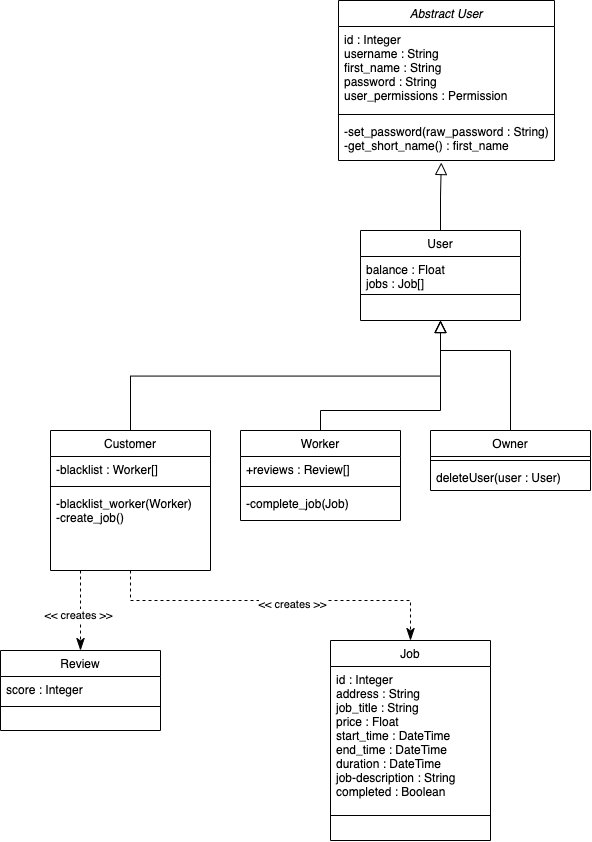

The diagram above was exported from draw.io. Its source (the exported page's mxGraphModel, read from the mxfile embedded in the PNG):
<mxGraphModel dx="2178" dy="1973" grid="1" gridSize="10" guides="1" tooltips="1" connect="1" arrows="1" fold="1" page="1" pageScale="1" pageWidth="827" pageHeight="1169" math="0" shadow="0">
  <root>
    <mxCell id="WIyWlLk6GJQsqaUBKTNV-0" />
    <mxCell id="WIyWlLk6GJQsqaUBKTNV-1" parent="WIyWlLk6GJQsqaUBKTNV-0" />
    <mxCell id="zkfFHV4jXpPFQw0GAbJ--0" value="User" style="swimlane;fontStyle=0;align=center;verticalAlign=top;childLayout=stackLayout;horizontal=1;startSize=26;horizontalStack=0;resizeParent=1;resizeLast=0;collapsible=1;marginBottom=0;rounded=0;shadow=0;strokeWidth=1;" parent="WIyWlLk6GJQsqaUBKTNV-1" vertex="1">
      <mxGeometry x="220" y="120" width="160" height="90" as="geometry">
        <mxRectangle x="220" y="120" width="160" height="26" as="alternateBounds" />
      </mxGeometry>
    </mxCell>
    <mxCell id="zkfFHV4jXpPFQw0GAbJ--1" value="balance : Float&#10;jobs : Job[]" style="text;align=left;verticalAlign=top;spacingLeft=4;spacingRight=4;overflow=hidden;rotatable=0;points=[[0,0.5],[1,0.5]];portConstraint=eastwest;" parent="zkfFHV4jXpPFQw0GAbJ--0" vertex="1">
      <mxGeometry y="26" width="160" height="34" as="geometry" />
    </mxCell>
    <mxCell id="zkfFHV4jXpPFQw0GAbJ--4" value="" style="line;html=1;strokeWidth=1;align=left;verticalAlign=middle;spacingTop=-1;spacingLeft=3;spacingRight=3;rotatable=0;labelPosition=right;points=[];portConstraint=eastwest;" parent="zkfFHV4jXpPFQw0GAbJ--0" vertex="1">
      <mxGeometry y="60" width="160" height="8" as="geometry" />
    </mxCell>
    <mxCell id="zkfFHV4jXpPFQw0GAbJ--6" value="Customer" style="swimlane;fontStyle=0;align=center;verticalAlign=top;childLayout=stackLayout;horizontal=1;startSize=26;horizontalStack=0;resizeParent=1;resizeLast=0;collapsible=1;marginBottom=0;rounded=0;shadow=0;strokeWidth=1;" parent="WIyWlLk6GJQsqaUBKTNV-1" vertex="1">
      <mxGeometry x="-90" y="320" width="160" height="140" as="geometry">
        <mxRectangle x="130" y="380" width="160" height="26" as="alternateBounds" />
      </mxGeometry>
    </mxCell>
    <mxCell id="zkfFHV4jXpPFQw0GAbJ--7" value="-blacklist : Worker[]" style="text;align=left;verticalAlign=top;spacingLeft=4;spacingRight=4;overflow=hidden;rotatable=0;points=[[0,0.5],[1,0.5]];portConstraint=eastwest;" parent="zkfFHV4jXpPFQw0GAbJ--6" vertex="1">
      <mxGeometry y="26" width="160" height="26" as="geometry" />
    </mxCell>
    <mxCell id="zkfFHV4jXpPFQw0GAbJ--9" value="" style="line;html=1;strokeWidth=1;align=left;verticalAlign=middle;spacingTop=-1;spacingLeft=3;spacingRight=3;rotatable=0;labelPosition=right;points=[];portConstraint=eastwest;" parent="zkfFHV4jXpPFQw0GAbJ--6" vertex="1">
      <mxGeometry y="52" width="160" height="8" as="geometry" />
    </mxCell>
    <mxCell id="zkfFHV4jXpPFQw0GAbJ--10" value="-blacklist_worker(Worker)&#10;-create_job()" style="text;align=left;verticalAlign=top;spacingLeft=4;spacingRight=4;overflow=hidden;rotatable=0;points=[[0,0.5],[1,0.5]];portConstraint=eastwest;fontStyle=0" parent="zkfFHV4jXpPFQw0GAbJ--6" vertex="1">
      <mxGeometry y="60" width="160" height="80" as="geometry" />
    </mxCell>
    <mxCell id="zkfFHV4jXpPFQw0GAbJ--12" value="" style="endArrow=block;endSize=10;endFill=0;shadow=0;strokeWidth=1;rounded=0;edgeStyle=elbowEdgeStyle;elbow=vertical;" parent="WIyWlLk6GJQsqaUBKTNV-1" source="zkfFHV4jXpPFQw0GAbJ--6" target="zkfFHV4jXpPFQw0GAbJ--0" edge="1">
      <mxGeometry width="160" relative="1" as="geometry">
        <mxPoint x="200" y="203" as="sourcePoint" />
        <mxPoint x="200" y="203" as="targetPoint" />
      </mxGeometry>
    </mxCell>
    <mxCell id="zkfFHV4jXpPFQw0GAbJ--16" value="" style="endArrow=block;endSize=10;endFill=0;shadow=0;strokeWidth=1;rounded=0;edgeStyle=elbowEdgeStyle;elbow=vertical;exitX=0.5;exitY=0;exitDx=0;exitDy=0;" parent="WIyWlLk6GJQsqaUBKTNV-1" source="jamWjttyql0oKtKas-Qv-17" target="zkfFHV4jXpPFQw0GAbJ--0" edge="1">
      <mxGeometry width="160" relative="1" as="geometry">
        <mxPoint x="170" y="370" as="sourcePoint" />
        <mxPoint x="310" y="271" as="targetPoint" />
        <Array as="points">
          <mxPoint x="300" y="300" />
        </Array>
      </mxGeometry>
    </mxCell>
    <mxCell id="zkfFHV4jXpPFQw0GAbJ--17" value="Review" style="swimlane;fontStyle=0;align=center;verticalAlign=top;childLayout=stackLayout;horizontal=1;startSize=26;horizontalStack=0;resizeParent=1;resizeLast=0;collapsible=1;marginBottom=0;rounded=0;shadow=0;strokeWidth=1;" parent="WIyWlLk6GJQsqaUBKTNV-1" vertex="1">
      <mxGeometry x="-140" y="540" width="160" height="80" as="geometry">
        <mxRectangle x="550" y="140" width="160" height="26" as="alternateBounds" />
      </mxGeometry>
    </mxCell>
    <mxCell id="zkfFHV4jXpPFQw0GAbJ--18" value="score : Integer" style="text;align=left;verticalAlign=top;spacingLeft=4;spacingRight=4;overflow=hidden;rotatable=0;points=[[0,0.5],[1,0.5]];portConstraint=eastwest;" parent="zkfFHV4jXpPFQw0GAbJ--17" vertex="1">
      <mxGeometry y="26" width="160" height="26" as="geometry" />
    </mxCell>
    <mxCell id="zkfFHV4jXpPFQw0GAbJ--23" value="" style="line;html=1;strokeWidth=1;align=left;verticalAlign=middle;spacingTop=-1;spacingLeft=3;spacingRight=3;rotatable=0;labelPosition=right;points=[];portConstraint=eastwest;" parent="zkfFHV4jXpPFQw0GAbJ--17" vertex="1">
      <mxGeometry y="52" width="160" height="8" as="geometry" />
    </mxCell>
    <mxCell id="jamWjttyql0oKtKas-Qv-2" value="Abstract User" style="swimlane;fontStyle=2;align=center;verticalAlign=top;childLayout=stackLayout;horizontal=1;startSize=26;horizontalStack=0;resizeParent=1;resizeLast=0;collapsible=1;marginBottom=0;rounded=0;shadow=0;strokeWidth=1;" parent="WIyWlLk6GJQsqaUBKTNV-1" vertex="1">
      <mxGeometry x="198" y="-110" width="216" height="160" as="geometry">
        <mxRectangle x="220" y="120" width="160" height="26" as="alternateBounds" />
      </mxGeometry>
    </mxCell>
    <mxCell id="jamWjttyql0oKtKas-Qv-3" value="id : Integer&#10;username : String&#10;first_name : String&#10;password : String&#10;user_permissions : Permission&#10;" style="text;align=left;verticalAlign=top;spacingLeft=4;spacingRight=4;overflow=hidden;rotatable=0;points=[[0,0.5],[1,0.5]];portConstraint=eastwest;" parent="jamWjttyql0oKtKas-Qv-2" vertex="1">
      <mxGeometry y="26" width="216" height="84" as="geometry" />
    </mxCell>
    <mxCell id="jamWjttyql0oKtKas-Qv-4" value="" style="line;html=1;strokeWidth=1;align=left;verticalAlign=middle;spacingTop=-1;spacingLeft=3;spacingRight=3;rotatable=0;labelPosition=right;points=[];portConstraint=eastwest;" parent="jamWjttyql0oKtKas-Qv-2" vertex="1">
      <mxGeometry y="110" width="216" height="8" as="geometry" />
    </mxCell>
    <mxCell id="jamWjttyql0oKtKas-Qv-5" value="-set_password(raw_password : String)&#10;-get_short_name() : first_name" style="text;align=left;verticalAlign=top;spacingLeft=4;spacingRight=4;overflow=hidden;rotatable=0;points=[[0,0.5],[1,0.5]];portConstraint=eastwest;" parent="jamWjttyql0oKtKas-Qv-2" vertex="1">
      <mxGeometry y="118" width="216" height="42" as="geometry" />
    </mxCell>
    <mxCell id="jamWjttyql0oKtKas-Qv-10" value="" style="endArrow=block;endSize=10;endFill=0;shadow=0;strokeWidth=1;rounded=0;edgeStyle=elbowEdgeStyle;elbow=vertical;entryX=0.476;entryY=1.048;entryDx=0;entryDy=0;entryPerimeter=0;exitX=0.5;exitY=0;exitDx=0;exitDy=0;" parent="WIyWlLk6GJQsqaUBKTNV-1" source="zkfFHV4jXpPFQw0GAbJ--0" target="jamWjttyql0oKtKas-Qv-5" edge="1">
      <mxGeometry width="160" relative="1" as="geometry">
        <mxPoint x="465" y="162" as="sourcePoint" />
        <mxPoint x="355" y="60" as="targetPoint" />
      </mxGeometry>
    </mxCell>
    <mxCell id="jamWjttyql0oKtKas-Qv-15" value="" style="endArrow=block;endSize=10;endFill=0;shadow=0;strokeWidth=1;rounded=0;edgeStyle=elbowEdgeStyle;elbow=vertical;exitX=0.5;exitY=0;exitDx=0;exitDy=0;" parent="WIyWlLk6GJQsqaUBKTNV-1" source="jamWjttyql0oKtKas-Qv-23" edge="1">
      <mxGeometry width="160" relative="1" as="geometry">
        <mxPoint x="370" y="370" as="sourcePoint" />
        <mxPoint x="300" y="210" as="targetPoint" />
        <Array as="points">
          <mxPoint x="410" y="240" />
        </Array>
      </mxGeometry>
    </mxCell>
    <mxCell id="jamWjttyql0oKtKas-Qv-17" value="Worker" style="swimlane;fontStyle=0;align=center;verticalAlign=top;childLayout=stackLayout;horizontal=1;startSize=26;horizontalStack=0;resizeParent=1;resizeLast=0;collapsible=1;marginBottom=0;rounded=0;shadow=0;strokeWidth=1;" parent="WIyWlLk6GJQsqaUBKTNV-1" vertex="1">
      <mxGeometry x="100" y="320" width="160" height="90" as="geometry">
        <mxRectangle x="130" y="380" width="160" height="26" as="alternateBounds" />
      </mxGeometry>
    </mxCell>
    <mxCell id="jamWjttyql0oKtKas-Qv-18" value="+reviews : Review[]" style="text;align=left;verticalAlign=top;spacingLeft=4;spacingRight=4;overflow=hidden;rotatable=0;points=[[0,0.5],[1,0.5]];portConstraint=eastwest;" parent="jamWjttyql0oKtKas-Qv-17" vertex="1">
      <mxGeometry y="26" width="160" height="26" as="geometry" />
    </mxCell>
    <mxCell id="jamWjttyql0oKtKas-Qv-20" value="" style="line;html=1;strokeWidth=1;align=left;verticalAlign=middle;spacingTop=-1;spacingLeft=3;spacingRight=3;rotatable=0;labelPosition=right;points=[];portConstraint=eastwest;" parent="jamWjttyql0oKtKas-Qv-17" vertex="1">
      <mxGeometry y="52" width="160" height="8" as="geometry" />
    </mxCell>
    <mxCell id="7aDmkVSCCBcbJCF5BBJy-2" value="-complete_job(Job)" style="text;align=left;verticalAlign=top;spacingLeft=4;spacingRight=4;overflow=hidden;rotatable=0;points=[[0,0.5],[1,0.5]];portConstraint=eastwest;fontStyle=0" parent="jamWjttyql0oKtKas-Qv-17" vertex="1">
      <mxGeometry y="60" width="160" height="30" as="geometry" />
    </mxCell>
    <mxCell id="jamWjttyql0oKtKas-Qv-23" value="Owner" style="swimlane;fontStyle=0;align=center;verticalAlign=top;childLayout=stackLayout;horizontal=1;startSize=26;horizontalStack=0;resizeParent=1;resizeLast=0;collapsible=1;marginBottom=0;rounded=0;shadow=0;strokeWidth=1;" parent="WIyWlLk6GJQsqaUBKTNV-1" vertex="1">
      <mxGeometry x="290" y="320" width="160" height="60" as="geometry">
        <mxRectangle x="130" y="380" width="160" height="26" as="alternateBounds" />
      </mxGeometry>
    </mxCell>
    <mxCell id="jamWjttyql0oKtKas-Qv-26" value="" style="line;html=1;strokeWidth=1;align=left;verticalAlign=middle;spacingTop=-1;spacingLeft=3;spacingRight=3;rotatable=0;labelPosition=right;points=[];portConstraint=eastwest;" parent="jamWjttyql0oKtKas-Qv-23" vertex="1">
      <mxGeometry y="26" width="160" height="8" as="geometry" />
    </mxCell>
    <mxCell id="jamWjttyql0oKtKas-Qv-28" value="deleteUser(user : User)" style="text;align=left;verticalAlign=top;spacingLeft=4;spacingRight=4;overflow=hidden;rotatable=0;points=[[0,0.5],[1,0.5]];portConstraint=eastwest;" parent="jamWjttyql0oKtKas-Qv-23" vertex="1">
      <mxGeometry y="34" width="160" height="26" as="geometry" />
    </mxCell>
    <mxCell id="jamWjttyql0oKtKas-Qv-29" value="Job" style="swimlane;fontStyle=0;align=center;verticalAlign=top;childLayout=stackLayout;horizontal=1;startSize=26;horizontalStack=0;resizeParent=1;resizeLast=0;collapsible=1;marginBottom=0;rounded=0;shadow=0;strokeWidth=1;" parent="WIyWlLk6GJQsqaUBKTNV-1" vertex="1">
      <mxGeometry x="190" y="530" width="160" height="200" as="geometry">
        <mxRectangle x="550" y="140" width="160" height="26" as="alternateBounds" />
      </mxGeometry>
    </mxCell>
    <mxCell id="jamWjttyql0oKtKas-Qv-30" value="id : Integer&#10;address : String&#10;job_title : String&#10;price : Float&#10;start_time : DateTime&#10;end_time : DateTime&#10;duration : DateTime&#10;job-description : String&#10;completed : Boolean" style="text;align=left;verticalAlign=top;spacingLeft=4;spacingRight=4;overflow=hidden;rotatable=0;points=[[0,0.5],[1,0.5]];portConstraint=eastwest;" parent="jamWjttyql0oKtKas-Qv-29" vertex="1">
      <mxGeometry y="26" width="160" height="134" as="geometry" />
    </mxCell>
    <mxCell id="jamWjttyql0oKtKas-Qv-31" value="" style="line;html=1;strokeWidth=1;align=left;verticalAlign=middle;spacingTop=-1;spacingLeft=3;spacingRight=3;rotatable=0;labelPosition=right;points=[];portConstraint=eastwest;" parent="jamWjttyql0oKtKas-Qv-29" vertex="1">
      <mxGeometry y="160" width="160" height="30" as="geometry" />
    </mxCell>
    <mxCell id="jamWjttyql0oKtKas-Qv-35" value="" style="endArrow=classicThin;endSize=10;endFill=1;shadow=0;strokeWidth=1;rounded=0;edgeStyle=elbowEdgeStyle;elbow=vertical;entryX=0.5;entryY=0;entryDx=0;entryDy=0;dashed=1;" parent="WIyWlLk6GJQsqaUBKTNV-1" source="zkfFHV4jXpPFQw0GAbJ--6" target="jamWjttyql0oKtKas-Qv-29" edge="1">
      <mxGeometry width="160" relative="1" as="geometry">
        <mxPoint y="490" as="sourcePoint" />
        <mxPoint x="310" y="450" as="targetPoint" />
        <Array as="points">
          <mxPoint x="140" y="490" />
        </Array>
      </mxGeometry>
    </mxCell>
    <mxCell id="jamWjttyql0oKtKas-Qv-36" value="&amp;lt;&amp;lt; creates &amp;gt;&amp;gt;" style="edgeLabel;html=1;align=center;verticalAlign=middle;resizable=0;points=[];" parent="jamWjttyql0oKtKas-Qv-35" vertex="1" connectable="0">
      <mxGeometry x="0.0927" y="-3" relative="1" as="geometry">
        <mxPoint as="offset" />
      </mxGeometry>
    </mxCell>
    <mxCell id="7aDmkVSCCBcbJCF5BBJy-3" value="" style="endArrow=classicThin;endSize=10;endFill=1;shadow=0;strokeWidth=1;rounded=0;edgeStyle=elbowEdgeStyle;elbow=vertical;entryX=0.5;entryY=0;entryDx=0;entryDy=0;dashed=1;" parent="WIyWlLk6GJQsqaUBKTNV-1" source="zkfFHV4jXpPFQw0GAbJ--6" target="zkfFHV4jXpPFQw0GAbJ--17" edge="1">
      <mxGeometry width="160" relative="1" as="geometry">
        <mxPoint x="-110" y="470" as="sourcePoint" />
        <mxPoint x="-140" y="460" as="targetPoint" />
        <Array as="points">
          <mxPoint x="-60" y="490" />
        </Array>
      </mxGeometry>
    </mxCell>
    <mxCell id="7aDmkVSCCBcbJCF5BBJy-4" value="&amp;lt;&amp;lt; creates &amp;gt;&amp;gt;" style="edgeLabel;html=1;align=center;verticalAlign=middle;resizable=0;points=[];" parent="7aDmkVSCCBcbJCF5BBJy-3" vertex="1" connectable="0">
      <mxGeometry x="0.0927" y="-3" relative="1" as="geometry">
        <mxPoint as="offset" />
      </mxGeometry>
    </mxCell>
  </root>
</mxGraphModel>